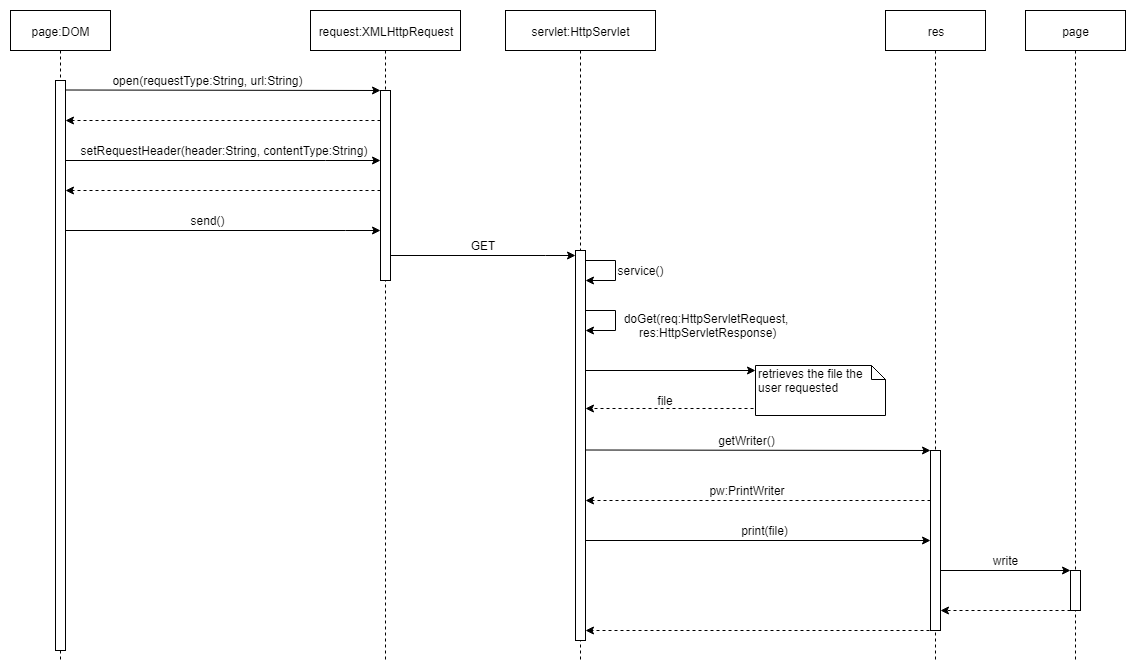

The diagram above was exported from draw.io. Its source (the exported page's mxGraphModel, read from the mxfile embedded in the PNG):
<mxGraphModel dx="1010" dy="501" grid="1" gridSize="10" guides="1" tooltips="1" connect="1" arrows="1" fold="1" page="1" pageScale="1" pageWidth="850" pageHeight="1100" math="0" shadow="0">
  <root>
    <mxCell id="0" />
    <mxCell id="1" parent="0" />
    <mxCell id="fpdHXkQweWqAvhztJ61M-1" value="page:DOM" style="shape=umlLifeline;perimeter=lifelinePerimeter;whiteSpace=wrap;html=1;container=1;collapsible=0;recursiveResize=0;outlineConnect=0;" vertex="1" parent="1">
      <mxGeometry x="475" y="60" width="100" height="650" as="geometry" />
    </mxCell>
    <mxCell id="fpdHXkQweWqAvhztJ61M-2" value="" style="html=1;points=[];perimeter=orthogonalPerimeter;" vertex="1" parent="fpdHXkQweWqAvhztJ61M-1">
      <mxGeometry x="45" y="70" width="10" height="570" as="geometry" />
    </mxCell>
    <mxCell id="fpdHXkQweWqAvhztJ61M-3" value="" style="endArrow=classic;html=1;rounded=0;" edge="1" parent="1" target="fpdHXkQweWqAvhztJ61M-6">
      <mxGeometry width="50" height="50" relative="1" as="geometry">
        <mxPoint x="530" y="139.5" as="sourcePoint" />
        <mxPoint x="775" y="139.5" as="targetPoint" />
      </mxGeometry>
    </mxCell>
    <mxCell id="fpdHXkQweWqAvhztJ61M-4" value="open(requestType:String, url:String)" style="text;html=1;strokeColor=none;fillColor=none;align=center;verticalAlign=middle;whiteSpace=wrap;rounded=0;" vertex="1" parent="1">
      <mxGeometry x="557" y="120" width="230" height="20" as="geometry" />
    </mxCell>
    <mxCell id="fpdHXkQweWqAvhztJ61M-5" value="request:XMLHttpRequest" style="shape=umlLifeline;perimeter=lifelinePerimeter;whiteSpace=wrap;html=1;container=1;collapsible=0;recursiveResize=0;outlineConnect=0;" vertex="1" parent="1">
      <mxGeometry x="775" y="60" width="150" height="650" as="geometry" />
    </mxCell>
    <mxCell id="fpdHXkQweWqAvhztJ61M-6" value="" style="html=1;points=[];perimeter=orthogonalPerimeter;" vertex="1" parent="fpdHXkQweWqAvhztJ61M-5">
      <mxGeometry x="70" y="80" width="10" height="190" as="geometry" />
    </mxCell>
    <mxCell id="fpdHXkQweWqAvhztJ61M-7" value="" style="endArrow=classic;html=1;rounded=0;dashed=1;" edge="1" parent="1" source="fpdHXkQweWqAvhztJ61M-6">
      <mxGeometry width="50" height="50" relative="1" as="geometry">
        <mxPoint x="760" y="170" as="sourcePoint" />
        <mxPoint x="530" y="170" as="targetPoint" />
      </mxGeometry>
    </mxCell>
    <mxCell id="fpdHXkQweWqAvhztJ61M-8" value="" style="endArrow=classic;html=1;rounded=0;" edge="1" parent="1" source="fpdHXkQweWqAvhztJ61M-2" target="fpdHXkQweWqAvhztJ61M-6">
      <mxGeometry width="50" height="50" relative="1" as="geometry">
        <mxPoint x="565" y="210" as="sourcePoint" />
        <mxPoint x="810" y="210" as="targetPoint" />
        <Array as="points">
          <mxPoint x="790" y="210" />
        </Array>
      </mxGeometry>
    </mxCell>
    <mxCell id="fpdHXkQweWqAvhztJ61M-9" value="setRequestHeader(header:String, contentType:String)" style="text;html=1;strokeColor=none;fillColor=none;align=center;verticalAlign=middle;whiteSpace=wrap;rounded=0;" vertex="1" parent="1">
      <mxGeometry x="538.5" y="190" width="298" height="20" as="geometry" />
    </mxCell>
    <mxCell id="fpdHXkQweWqAvhztJ61M-10" value="" style="endArrow=classic;html=1;rounded=0;dashed=1;" edge="1" parent="1" source="fpdHXkQweWqAvhztJ61M-6" target="fpdHXkQweWqAvhztJ61M-2">
      <mxGeometry width="50" height="50" relative="1" as="geometry">
        <mxPoint x="820" y="240" as="sourcePoint" />
        <mxPoint x="590" y="240" as="targetPoint" />
        <Array as="points">
          <mxPoint x="740" y="240" />
        </Array>
      </mxGeometry>
    </mxCell>
    <mxCell id="fpdHXkQweWqAvhztJ61M-11" value="" style="endArrow=classic;html=1;rounded=0;" edge="1" parent="1" source="fpdHXkQweWqAvhztJ61M-2" target="fpdHXkQweWqAvhztJ61M-6">
      <mxGeometry width="50" height="50" relative="1" as="geometry">
        <mxPoint x="549.5" y="280" as="sourcePoint" />
        <mxPoint x="794.5" y="280" as="targetPoint" />
        <Array as="points">
          <mxPoint x="810" y="280" />
        </Array>
      </mxGeometry>
    </mxCell>
    <mxCell id="fpdHXkQweWqAvhztJ61M-12" value="send()" style="text;html=1;strokeColor=none;fillColor=none;align=center;verticalAlign=middle;whiteSpace=wrap;rounded=0;" vertex="1" parent="1">
      <mxGeometry x="620" y="260" width="104" height="20" as="geometry" />
    </mxCell>
    <mxCell id="fpdHXkQweWqAvhztJ61M-13" value="" style="endArrow=classic;html=1;rounded=0;" edge="1" parent="1" target="fpdHXkQweWqAvhztJ61M-16">
      <mxGeometry width="50" height="50" relative="1" as="geometry">
        <mxPoint x="855" y="305" as="sourcePoint" />
        <mxPoint x="982.5" y="299.5" as="targetPoint" />
        <Array as="points">
          <mxPoint x="1010" y="305" />
        </Array>
      </mxGeometry>
    </mxCell>
    <mxCell id="fpdHXkQweWqAvhztJ61M-14" value="GET" style="text;html=1;strokeColor=none;fillColor=none;align=center;verticalAlign=middle;whiteSpace=wrap;rounded=0;" vertex="1" parent="1">
      <mxGeometry x="925.5" y="285" width="44" height="20" as="geometry" />
    </mxCell>
    <mxCell id="fpdHXkQweWqAvhztJ61M-15" value="servlet:HttpServlet" style="shape=umlLifeline;perimeter=lifelinePerimeter;whiteSpace=wrap;html=1;container=1;collapsible=0;recursiveResize=0;outlineConnect=0;" vertex="1" parent="1">
      <mxGeometry x="970" y="60" width="150" height="650" as="geometry" />
    </mxCell>
    <mxCell id="fpdHXkQweWqAvhztJ61M-16" value="" style="html=1;points=[];perimeter=orthogonalPerimeter;" vertex="1" parent="fpdHXkQweWqAvhztJ61M-15">
      <mxGeometry x="70" y="240" width="10" height="390" as="geometry" />
    </mxCell>
    <mxCell id="fpdHXkQweWqAvhztJ61M-17" value="" style="endArrow=classic;html=1;rounded=0;" edge="1" parent="1">
      <mxGeometry width="50" height="50" relative="1" as="geometry">
        <mxPoint x="1050" y="310" as="sourcePoint" />
        <mxPoint x="1050" y="330" as="targetPoint" />
        <Array as="points">
          <mxPoint x="1080" y="310" />
          <mxPoint x="1080" y="330" />
        </Array>
      </mxGeometry>
    </mxCell>
    <mxCell id="fpdHXkQweWqAvhztJ61M-18" value="service()" style="text;html=1;strokeColor=none;fillColor=none;align=center;verticalAlign=middle;whiteSpace=wrap;rounded=0;" vertex="1" parent="1">
      <mxGeometry x="1080" y="310" width="50" height="20" as="geometry" />
    </mxCell>
    <mxCell id="fpdHXkQweWqAvhztJ61M-19" value="" style="endArrow=classic;html=1;rounded=0;" edge="1" parent="1">
      <mxGeometry width="50" height="50" relative="1" as="geometry">
        <mxPoint x="1050" y="420" as="sourcePoint" />
        <mxPoint x="1220" y="420" as="targetPoint" />
      </mxGeometry>
    </mxCell>
    <mxCell id="fpdHXkQweWqAvhztJ61M-20" value="doGet(req:&lt;span&gt;HttpServletRequest,&lt;br&gt;&amp;nbsp;res:&lt;/span&gt;&lt;span&gt;HttpServletResponse)&lt;/span&gt;" style="text;html=1;strokeColor=none;fillColor=none;align=center;verticalAlign=middle;whiteSpace=wrap;rounded=0;" vertex="1" parent="1">
      <mxGeometry x="1080" y="360" width="180" height="30" as="geometry" />
    </mxCell>
    <mxCell id="fpdHXkQweWqAvhztJ61M-21" value="" style="endArrow=classic;html=1;rounded=0;" edge="1" parent="1">
      <mxGeometry width="50" height="50" relative="1" as="geometry">
        <mxPoint x="1050" y="360" as="sourcePoint" />
        <mxPoint x="1050" y="380" as="targetPoint" />
        <Array as="points">
          <mxPoint x="1080" y="360" />
          <mxPoint x="1080" y="380" />
        </Array>
      </mxGeometry>
    </mxCell>
    <mxCell id="fpdHXkQweWqAvhztJ61M-22" value="retrieves the file the user requested" style="shape=note;whiteSpace=wrap;html=1;size=14;verticalAlign=top;align=left;spacingTop=-6;" vertex="1" parent="1">
      <mxGeometry x="1220" y="415" width="130" height="50" as="geometry" />
    </mxCell>
    <mxCell id="fpdHXkQweWqAvhztJ61M-27" value="" style="endArrow=classic;html=1;rounded=0;dashed=1;exitX=-0.017;exitY=0.868;exitDx=0;exitDy=0;exitPerimeter=0;" edge="1" parent="1" source="fpdHXkQweWqAvhztJ61M-22" target="fpdHXkQweWqAvhztJ61M-16">
      <mxGeometry width="50" height="50" relative="1" as="geometry">
        <mxPoint x="1215" y="449" as="sourcePoint" />
        <mxPoint x="1110" y="450" as="targetPoint" />
      </mxGeometry>
    </mxCell>
    <mxCell id="fpdHXkQweWqAvhztJ61M-28" value="file" style="text;html=1;strokeColor=none;fillColor=none;align=center;verticalAlign=middle;whiteSpace=wrap;rounded=0;" vertex="1" parent="1">
      <mxGeometry x="1108" y="440" width="44" height="20" as="geometry" />
    </mxCell>
    <mxCell id="fpdHXkQweWqAvhztJ61M-29" value="res" style="shape=umlLifeline;perimeter=lifelinePerimeter;whiteSpace=wrap;html=1;container=1;collapsible=0;recursiveResize=0;outlineConnect=0;" vertex="1" parent="1">
      <mxGeometry x="1350" y="60" width="100" height="650" as="geometry" />
    </mxCell>
    <mxCell id="fpdHXkQweWqAvhztJ61M-31" value="" style="html=1;points=[];perimeter=orthogonalPerimeter;" vertex="1" parent="fpdHXkQweWqAvhztJ61M-29">
      <mxGeometry x="45" y="440" width="10" height="180" as="geometry" />
    </mxCell>
    <mxCell id="fpdHXkQweWqAvhztJ61M-30" value="" style="endArrow=classic;html=1;rounded=0;" edge="1" parent="1" target="fpdHXkQweWqAvhztJ61M-31">
      <mxGeometry width="50" height="50" relative="1" as="geometry">
        <mxPoint x="1050" y="499.5" as="sourcePoint" />
        <mxPoint x="1220" y="499.5" as="targetPoint" />
      </mxGeometry>
    </mxCell>
    <mxCell id="fpdHXkQweWqAvhztJ61M-32" value="getWriter()" style="text;html=1;strokeColor=none;fillColor=none;align=center;verticalAlign=middle;whiteSpace=wrap;rounded=0;" vertex="1" parent="1">
      <mxGeometry x="1180" y="480" width="62" height="20" as="geometry" />
    </mxCell>
    <mxCell id="fpdHXkQweWqAvhztJ61M-34" value="" style="endArrow=classic;html=1;rounded=0;dashed=1;" edge="1" parent="1" source="fpdHXkQweWqAvhztJ61M-31" target="fpdHXkQweWqAvhztJ61M-16">
      <mxGeometry width="50" height="50" relative="1" as="geometry">
        <mxPoint x="1276" y="539.5" as="sourcePoint" />
        <mxPoint x="1108" y="539.5" as="targetPoint" />
        <Array as="points">
          <mxPoint x="1350" y="550" />
        </Array>
      </mxGeometry>
    </mxCell>
    <mxCell id="fpdHXkQweWqAvhztJ61M-35" value="pw:PrintWriter" style="text;html=1;strokeColor=none;fillColor=none;align=center;verticalAlign=middle;whiteSpace=wrap;rounded=0;" vertex="1" parent="1">
      <mxGeometry x="1170" y="530" width="81" height="20" as="geometry" />
    </mxCell>
    <mxCell id="fpdHXkQweWqAvhztJ61M-36" value="page" style="shape=umlLifeline;perimeter=lifelinePerimeter;whiteSpace=wrap;html=1;container=1;collapsible=0;recursiveResize=0;outlineConnect=0;" vertex="1" parent="1">
      <mxGeometry x="1490" y="60" width="100" height="650" as="geometry" />
    </mxCell>
    <mxCell id="fpdHXkQweWqAvhztJ61M-37" value="" style="html=1;points=[];perimeter=orthogonalPerimeter;" vertex="1" parent="fpdHXkQweWqAvhztJ61M-36">
      <mxGeometry x="45" y="560" width="10" height="40" as="geometry" />
    </mxCell>
    <mxCell id="fpdHXkQweWqAvhztJ61M-38" value="" style="endArrow=classic;html=1;rounded=0;" edge="1" parent="1" target="fpdHXkQweWqAvhztJ61M-31">
      <mxGeometry width="50" height="50" relative="1" as="geometry">
        <mxPoint x="1050" y="590" as="sourcePoint" />
        <mxPoint x="1340" y="570" as="targetPoint" />
      </mxGeometry>
    </mxCell>
    <mxCell id="fpdHXkQweWqAvhztJ61M-39" value="print(file)" style="text;html=1;strokeColor=none;fillColor=none;align=center;verticalAlign=middle;whiteSpace=wrap;rounded=0;" vertex="1" parent="1">
      <mxGeometry x="1198" y="570" width="62" height="20" as="geometry" />
    </mxCell>
    <mxCell id="fpdHXkQweWqAvhztJ61M-40" value="" style="endArrow=classic;html=1;rounded=0;" edge="1" parent="1" target="fpdHXkQweWqAvhztJ61M-37">
      <mxGeometry width="50" height="50" relative="1" as="geometry">
        <mxPoint x="1405" y="620" as="sourcePoint" />
        <mxPoint x="1520" y="620" as="targetPoint" />
      </mxGeometry>
    </mxCell>
    <mxCell id="fpdHXkQweWqAvhztJ61M-41" value="write" style="text;html=1;strokeColor=none;fillColor=none;align=center;verticalAlign=middle;whiteSpace=wrap;rounded=0;" vertex="1" parent="1">
      <mxGeometry x="1439" y="600" width="62" height="20" as="geometry" />
    </mxCell>
    <mxCell id="fpdHXkQweWqAvhztJ61M-42" value="" style="endArrow=classic;html=1;rounded=0;dashed=1;" edge="1" parent="1" source="fpdHXkQweWqAvhztJ61M-37" target="fpdHXkQweWqAvhztJ61M-31">
      <mxGeometry width="50" height="50" relative="1" as="geometry">
        <mxPoint x="1524" y="654.5" as="sourcePoint" />
        <mxPoint x="1439" y="655" as="targetPoint" />
        <Array as="points">
          <mxPoint x="1460" y="660" />
        </Array>
      </mxGeometry>
    </mxCell>
    <mxCell id="fpdHXkQweWqAvhztJ61M-43" value="" style="endArrow=classic;html=1;rounded=0;dashed=1;exitX=0.46;exitY=1;exitDx=0;exitDy=0;exitPerimeter=0;" edge="1" parent="1" source="fpdHXkQweWqAvhztJ61M-31" target="fpdHXkQweWqAvhztJ61M-16">
      <mxGeometry width="50" height="50" relative="1" as="geometry">
        <mxPoint x="1380" y="680" as="sourcePoint" />
        <mxPoint x="1090" y="660" as="targetPoint" />
      </mxGeometry>
    </mxCell>
  </root>
</mxGraphModel>